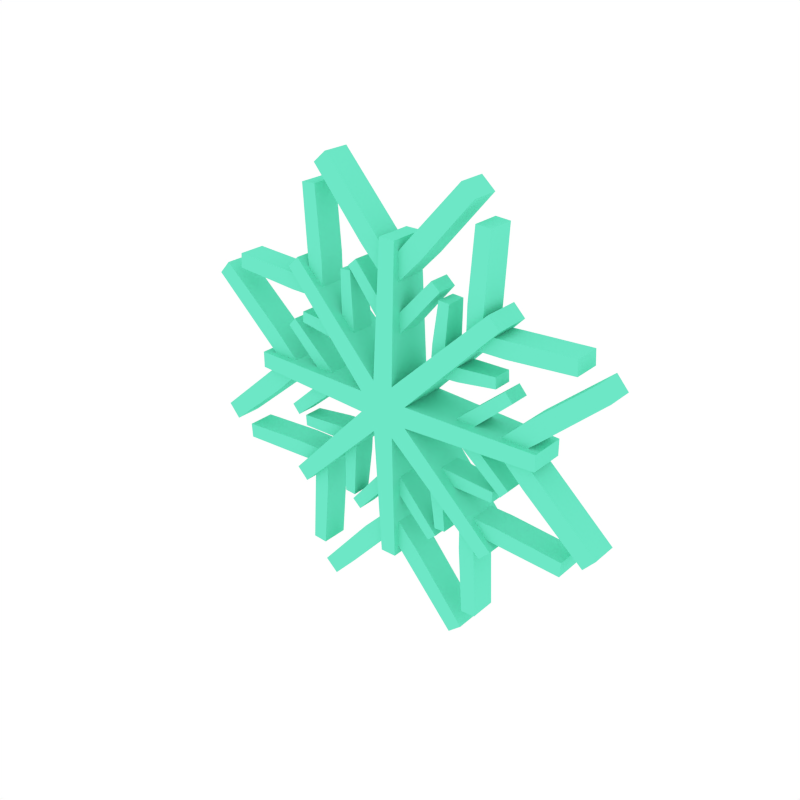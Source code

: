# Source: Snowflake1.blend  (saved by Blender 2.79.0; exported with 4.5.12 LTS)
import bpy
from mathutils import Matrix  # noqa: F401  (used for matrix-valued properties, if any)

bpy.ops.wm.read_factory_settings(use_empty=True)
scene = bpy.context.scene
scene.name = 'Scene'

# ---- collections
col_collection_1 = bpy.data.collections.new('Collection 1'); scene.collection.children.link(col_collection_1)

# ---- materials (node trees are filled in below, after node groups)
mat_snowflake = bpy.data.materials.new('Snowflake')
mat_snowflake.alpha_threshold = 0.0
mat_snowflake.diffuse_color = (0.1536, 0.8, 0.5667, 1.0)
mat_snowflake.roughness = 0.5

# ---- material node trees

# ---- world
world_world = bpy.data.worlds.new('World'); scene.world = world_world
world_world.color = (1.0, 1.0, 1.0)
world_world.use_sun_shadow = False
world_world.sun_shadow_jitter_overblur = 0.0
world_world.cycles.sampling_method = 'NONE'
world_world.cycles.sample_map_resolution = 256

# ---- meshes
me_cube_044 = bpy.data.meshes.new('Cube.044')
me_cube_044.from_pydata([(0.02144, -0.05042, 0.052), (0.01665, -0.0371, 0.323), (0.02144, 0.05042, 0.052), (0.01665, 0.0371, 0.323), (-0.02161, -0.05042, 0.05193), (-0.01679, -0.0371, 0.323), (-0.02161, 0.05042, 0.05193), (-0.01679, 0.0371, 0.323), (-0.05193, -0.05042, -0.02161), (-0.2402, -0.0371, -0.2167), (-0.05193, 0.05042, -0.02161), (-0.2402, 0.0371, -0.2167), (-0.02144, -0.05042, -0.052), (-0.2166, -0.0371, -0.2403), (-0.02144, 0.05042, -0.052), (-0.2166, 0.0371, -0.2403), (-0.01665, -0.0371, -0.323), (-0.01665, 0.03711, -0.323), (0.02161, -0.05042, -0.05193), (0.01679, -0.0371, -0.323), (0.02161, 0.05042, -0.05193), (0.01679, 0.03711, -0.323), (0.2167, -0.0371, -0.2402), (0.2167, 0.03711, -0.2402), (0.052, -0.05042, -0.02144), (0.2403, -0.0371, -0.2166), (0.052, 0.05042, -0.02144), (0.2403, 0.03711, -0.2166), (0.323, -0.0371, -0.01665), (0.323, 0.03711, -0.01665), (0.05193, -0.05042, 0.02161), (0.323, -0.0371, 0.01679), (0.05193, 0.05042, 0.02161), (0.323, 0.03711, 0.01679), (0.2402, -0.0371, 0.2167), (0.2402, 0.0371, 0.2167), (0.2166, -0.0371, 0.2403), (0.2166, 0.0371, 0.2403), (-0.2167, -0.0371, 0.2402), (-0.2167, 0.0371, 0.2402), (-0.052, -0.05042, 0.02144), (-0.2403, -0.0371, 0.2166), (-0.052, 0.05042, 0.02144), (-0.2403, 0.0371, 0.2166), (-0.323, -0.0371, 0.01665), (-0.323, 0.0371, 0.01665), (-0.323, -0.0371, -0.01679), (-0.323, 0.0371, -0.01679), (0.1475, -0.02623, 0.4476), (0.1475, 0.0294, 0.4476), (0.175, 0.0294, 0.4236), (0.175, -0.02623, 0.4236), (-0.1488, -0.02623, 0.4472), (-0.1488, 0.0294, 0.4472), (-0.1762, 0.0294, 0.4231), (-0.1762, -0.02623, 0.4231), (0.03547, -0.02623, 0.3226), (0.03547, 0.0294, 0.3226), (0.06614, 0.0294, 0.2958), (0.06614, -0.02623, 0.2958), (-0.007174, 0.0294, 0.2738), (-0.007174, -0.02623, 0.2738), (0.01273, 0.0294, 0.2407), (0.01273, -0.02623, 0.2407), (-0.03647, -0.02623, 0.3225), (-0.03647, 0.0294, 0.3225), (-0.06705, 0.0294, 0.2957), (-0.06705, -0.02623, 0.2957), (0.006321, 0.0294, 0.2739), (0.006321, -0.02623, 0.2739), (-0.01348, 0.0294, 0.2407), (-0.01348, -0.02623, 0.2407), (0.2407, -0.02623, 0.01314), (0.2407, 0.0294, 0.01314), (0.2739, -0.02623, -0.006711), (0.2739, 0.0294, -0.006711), (0.2958, -0.02623, 0.06663), (0.2958, 0.0294, 0.06663), (0.3226, 0.0294, 0.03601), (0.3226, -0.02623, 0.03601), (0.2407, -0.02623, -0.01307), (0.2407, 0.0294, -0.01307), (0.2739, -0.02623, 0.006785), (0.2739, 0.0294, 0.006785), (0.2958, -0.02623, -0.06656), (0.2958, 0.0294, -0.06656), (0.3226, 0.0294, -0.03593), (0.3226, -0.02623, -0.03593), (0.4233, -0.02623, 0.1756), (0.4233, 0.0294, 0.1756), (0.4474, 0.0294, 0.1482), (0.4474, -0.02623, 0.1482), (0.4233, -0.02623, -0.1756), (0.4233, 0.0294, -0.1756), (0.4474, 0.0294, -0.1481), (0.4474, -0.02623, -0.1481), (0.2036, -0.02623, -0.3841), (0.2036, 0.0294, -0.3841), (0.1732, 0.0294, -0.3859), (0.1732, -0.02623, -0.3859), (0.3797, -0.02623, -0.2108), (0.3797, 0.0294, -0.2108), (0.3819, 0.0294, -0.1804), (0.3819, -0.02623, -0.1804), (0.1972, -0.02623, -0.2443), (0.1972, 0.0294, -0.2443), (0.1633, 0.0294, -0.2463), (0.1633, -0.02623, -0.2463), (0.1941, 0.0294, -0.1904), (0.1941, -0.02623, -0.1904), (0.1629, 0.0294, -0.1823), (0.1629, -0.02623, -0.1823), (0.24, -0.02623, -0.2023), (0.24, 0.0294, -0.2023), (0.2425, 0.0294, -0.1684), (0.2425, -0.02623, -0.1684), (0.1861, 0.0294, -0.1983), (0.1861, -0.02623, -0.1983), (0.1785, 0.0294, -0.167), (0.1785, -0.02623, -0.167), (-0.3844, -0.02623, -0.203), (-0.3844, 0.0294, -0.203), (-0.3861, 0.0294, -0.1727), (-0.3861, -0.02623, -0.1727), (-0.2113, -0.02623, -0.3794), (-0.2113, 0.0294, -0.3794), (-0.181, 0.0294, -0.3816), (-0.181, -0.02623, -0.3816), (-0.2446, -0.02623, -0.1969), (-0.2446, 0.0294, -0.1969), (-0.2465, 0.0294, -0.163), (-0.2465, -0.02623, -0.163), (-0.1907, 0.0294, -0.1938), (-0.1907, -0.02623, -0.1938), (-0.1825, 0.0294, -0.1627), (-0.1825, -0.02623, -0.1627), (-0.2026, -0.02623, -0.2397), (-0.2026, 0.0294, -0.2397), (-0.1687, 0.0294, -0.2422), (-0.1687, -0.02623, -0.2422), (-0.1985, 0.0294, -0.1858), (-0.1985, -0.02623, -0.1858), (-0.1672, 0.0294, -0.1783), (-0.1672, -0.02623, -0.1783), (-0.446, -0.02623, 0.1523), (-0.446, 0.0294, 0.1523), (-0.4217, 0.0294, 0.1795), (-0.4217, -0.02623, 0.1795), (-0.4488, -0.02623, -0.144), (-0.4488, 0.0294, -0.144), (-0.425, 0.0294, -0.1717), (-0.425, -0.02623, -0.1717), (-0.3222, -0.02623, 0.03894), (-0.3222, 0.0294, 0.03894), (-0.2951, 0.0294, 0.06931), (-0.2951, -0.02623, 0.06931), (-0.2739, 0.0294, -0.004229), (-0.2739, -0.02623, -0.004229), (-0.2406, 0.0294, 0.01531), (-0.2406, -0.02623, 0.01531), (-0.3229, -0.02623, -0.03299), (-0.3229, 0.0294, -0.03299), (-0.2964, 0.0294, -0.06387), (-0.2964, -0.02623, -0.06387), (-0.2738, 0.0294, 0.009266), (-0.2738, -0.02623, 0.009266), (-0.2408, 0.0294, -0.01089), (-0.2408, -0.02623, -0.01089), (0.01124, -0.02623, -0.2408), (0.01124, 0.0294, -0.2408), (-0.008876, -0.02623, -0.2738), (-0.008876, 0.0294, -0.2738), (0.06429, -0.02623, -0.2963), (0.06429, 0.0294, -0.2963), (0.03345, 0.0294, -0.3229), (0.03345, -0.02623, -0.3229), (-0.01497, -0.02623, -0.2406), (-0.01497, 0.0294, -0.2406), (0.004619, -0.02623, -0.2739), (0.004619, 0.0294, -0.2739), (-0.06889, -0.02623, -0.2952), (-0.06889, 0.0294, -0.2952), (-0.03848, 0.0294, -0.3223), (-0.03848, -0.02623, -0.3223), (0.1723, -0.02623, -0.4247), (0.1723, 0.0294, -0.4247), (0.1447, 0.0294, -0.4486), (0.1447, -0.02623, -0.4486), (-0.1789, -0.02623, -0.4219), (-0.1789, 0.0294, -0.4219), (-0.1517, 0.0294, -0.4462), (-0.1517, -0.02623, -0.4462), (0.0899, -0.02427, 0.1116), (0.0899, 0.02427, 0.1116), (0.1173, -0.02427, 0.1098), (0.1173, 0.02427, 0.1098), (0.09238, -0.02426, 0.1492), (0.09238, 0.02426, 0.1492), (0.1198, 0.02428, 0.1474), (0.1198, -0.02428, 0.1474), (0.1115, -0.02427, 0.08993), (0.1115, 0.02427, 0.08993), (0.1097, -0.02427, 0.1173), (0.1097, 0.02427, 0.1173), (0.1492, -0.02426, 0.09241), (0.1492, 0.02426, 0.09241), (0.1474, 0.02428, 0.1198), (0.1474, -0.02428, 0.1198), (0.1012, -0.02017, 0.2311), (0.1012, 0.02017, 0.2311), (0.124, 0.02016, 0.2296), (0.124, -0.02016, 0.2296), (0.2263, -0.0198, 0.1015), (0.2263, 0.0198, 0.1015), (0.2248, 0.01979, 0.1238), (0.2248, -0.01979, 0.1238), (0.1425, -0.02427, 0.01532), (0.1425, 0.02427, 0.01532), (0.1605, -0.02427, -0.005314), (0.1605, 0.02427, -0.005314), (0.1708, -0.02427, 0.04019), (0.1708, 0.02427, 0.04019), (0.1889, 0.02427, 0.01955), (0.1889, -0.02427, 0.01955), (0.1425, -0.02427, -0.01528), (0.1425, 0.02427, -0.01528), (0.1605, -0.02427, 0.005357), (0.1605, 0.02427, 0.005357), (0.1708, -0.02427, -0.04014), (0.1708, 0.02427, -0.04014), (0.1889, 0.02427, -0.01951), (0.1889, -0.02427, -0.01951), (0.2464, -0.02147, 0.1043), (0.2464, 0.02147, 0.1043), (0.2624, 0.02147, 0.08609), (0.2624, -0.02147, 0.08609), (0.2464, -0.02147, -0.1043), (0.2464, 0.02147, -0.1043), (0.2624, 0.02147, -0.08605), (0.2624, -0.02147, -0.08605), (-0.01532, -0.02427, 0.1425), (-0.01532, 0.02427, 0.1425), (0.005314, -0.02427, 0.1605), (0.005314, 0.02427, 0.1605), (-0.04019, -0.02427, 0.1708), (-0.04019, 0.02427, 0.1708), (-0.01955, 0.02427, 0.1889), (-0.01955, -0.02427, 0.1889), (0.01528, -0.02427, 0.1425), (0.01528, 0.02427, 0.1425), (-0.005357, -0.02427, 0.1605), (-0.005357, 0.02427, 0.1605), (0.04014, -0.02427, 0.1708), (0.04014, 0.02427, 0.1708), (0.01951, 0.02427, 0.1889), (0.01951, -0.02427, 0.1889), (-0.1043, -0.02147, 0.2464), (-0.1043, 0.02147, 0.2464), (-0.08609, 0.02147, 0.2624), (-0.08609, -0.02147, 0.2624), (0.1043, -0.02147, 0.2464), (0.1043, 0.02147, 0.2464), (0.08605, 0.02147, 0.2624), (0.08605, -0.02147, 0.2624), (-0.1116, -0.02427, 0.0899), (-0.1116, 0.02427, 0.0899), (-0.1098, -0.02427, 0.1173), (-0.1098, 0.02427, 0.1173), (-0.1493, -0.02426, 0.09238), (-0.1493, 0.02426, 0.09238), (-0.1474, 0.02428, 0.1198), (-0.1474, -0.02428, 0.1198), (-0.08993, -0.02427, 0.1115), (-0.08993, 0.02427, 0.1115), (-0.1173, -0.02427, 0.1097), (-0.1173, 0.02427, 0.1097), (-0.09241, -0.02427, 0.1492), (-0.09241, 0.02427, 0.1492), (-0.1198, 0.02428, 0.1474), (-0.1198, -0.02428, 0.1474), (-0.2263, -0.0198, 0.1014), (-0.2263, 0.0198, 0.1014), (-0.2248, 0.01979, 0.1238), (-0.2248, -0.01979, 0.1238), (-0.101, -0.02057, 0.2363), (-0.101, 0.02057, 0.2363), (-0.1242, 0.02056, 0.2347), (-0.1242, -0.02056, 0.2347), (-0.1425, -0.02427, -0.01532), (-0.1425, 0.02427, -0.01532), (-0.1605, -0.02427, 0.005314), (-0.1605, 0.02427, 0.005314), (-0.1708, -0.02427, -0.04019), (-0.1708, 0.02427, -0.04019), (-0.1889, 0.02427, -0.01955), (-0.1889, -0.02427, -0.01955), (-0.1425, -0.02427, 0.01528), (-0.1425, 0.02427, 0.01528), (-0.1605, -0.02427, -0.005357), (-0.1605, 0.02427, -0.005357), (-0.1708, -0.02427, 0.04014), (-0.1708, 0.02427, 0.04014), (-0.1889, 0.02427, 0.01951), (-0.1889, -0.02427, 0.01951), (-0.2464, -0.02147, -0.1043), (-0.2464, 0.02147, -0.1043), (-0.2624, 0.02147, -0.08609), (-0.2624, -0.02147, -0.08609), (-0.2464, -0.02147, 0.1043), (-0.2464, 0.02147, 0.1043), (-0.2624, 0.02147, 0.08605), (-0.2624, -0.02147, 0.08605), (-0.0899, -0.02427, -0.1116), (-0.0899, 0.02427, -0.1116), (-0.1173, -0.02427, -0.1098), (-0.1173, 0.02427, -0.1098), (-0.09238, -0.02427, -0.1492), (-0.09238, 0.02427, -0.1492), (-0.1198, 0.02428, -0.1474), (-0.1198, -0.02428, -0.1474), (-0.1115, -0.02427, -0.08993), (-0.1115, 0.02427, -0.08993), (-0.1097, -0.02427, -0.1173), (-0.1097, 0.02427, -0.1173), (-0.1492, -0.02426, -0.09241), (-0.1492, 0.02426, -0.09241), (-0.1474, 0.02428, -0.1198), (-0.1474, -0.02428, -0.1198), (-0.101, -0.02057, -0.2363), (-0.101, 0.02057, -0.2363), (-0.1242, 0.02056, -0.2348), (-0.1242, -0.02056, -0.2348), (-0.2292, -0.02002, -0.1013), (-0.2292, 0.02002, -0.1013), (-0.2277, 0.02001, -0.1239), (-0.2277, -0.02001, -0.1239), (0.01532, -0.02427, -0.1425), (0.01532, 0.02427, -0.1425), (-0.005314, -0.02427, -0.1605), (-0.005314, 0.02427, -0.1605), (0.04019, -0.02427, -0.1708), (0.04019, 0.02427, -0.1708), (0.01955, 0.02427, -0.1889), (0.01955, -0.02427, -0.1889), (-0.01528, -0.02427, -0.1425), (-0.01528, 0.02427, -0.1425), (0.005357, -0.02427, -0.1605), (0.005357, 0.02427, -0.1605), (-0.04014, -0.02427, -0.1708), (-0.04014, 0.02427, -0.1708), (-0.01951, 0.02427, -0.1889), (-0.01951, -0.02427, -0.1889), (0.1043, -0.02147, -0.2464), (0.1043, 0.02147, -0.2464), (0.08609, 0.02147, -0.2624), (0.08609, -0.02147, -0.2624), (-0.1043, -0.02147, -0.2464), (-0.1043, 0.02147, -0.2464), (-0.08605, 0.02147, -0.2624), (-0.08605, -0.02147, -0.2624), (0.1116, -0.02427, -0.0899), (0.1116, 0.02427, -0.0899), (0.1098, -0.02427, -0.1173), (0.1098, 0.02427, -0.1173), (0.1493, -0.02426, -0.09238), (0.1493, 0.02426, -0.09238), (0.1474, 0.02428, -0.1198), (0.1474, -0.02428, -0.1198), (0.08993, -0.02427, -0.1115), (0.08993, 0.02427, -0.1115), (0.1173, -0.02427, -0.1097), (0.1173, 0.02427, -0.1097), (0.09241, -0.02426, -0.1492), (0.09241, 0.02426, -0.1492), (0.1198, 0.02428, -0.1474), (0.1198, -0.02428, -0.1474), (0.2292, -0.02002, -0.1013), (0.2292, 0.02002, -0.1013), (0.2277, 0.02001, -0.1239), (0.2277, -0.02001, -0.1239), (0.1013, -0.02017, -0.2311), (0.1013, 0.02017, -0.2311), (0.124, 0.02016, -0.2296), (0.124, -0.02016, -0.2296), (0.1656, -0.02623, 0.1798), (0.1656, 0.0294, 0.1798), (0.1968, -0.02623, 0.1876), (0.1968, 0.0294, 0.1876), (0.1665, -0.02623, 0.2438), (0.1665, 0.0294, 0.2438), (0.2003, 0.0294, 0.2416), (0.2003, -0.02623, 0.2416), (0.181, -0.02623, 0.1644), (0.181, 0.0294, 0.1644), (0.1888, -0.02623, 0.1956), (0.1888, 0.0294, 0.1956), (0.245, -0.02623, 0.1653), (0.245, 0.0294, 0.1653), (0.2428, 0.0294, 0.1992), (0.2428, -0.02623, 0.1992), (0.1774, -0.02623, 0.3833), (0.1774, 0.0294, 0.3833), (0.2078, 0.0294, 0.3813), (0.2078, -0.02623, 0.3813), (0.3845, -0.02623, 0.1763), (0.3845, 0.0294, 0.1763), (0.3825, 0.0294, 0.2066), (0.3825, -0.02623, 0.2066), (-0.18, -0.02623, 0.1653), (-0.18, 0.0294, 0.1653), (-0.1879, -0.02623, 0.1965), (-0.1879, 0.0294, 0.1965), (-0.244, -0.02623, 0.1661), (-0.244, 0.0294, 0.1661), (-0.2419, 0.0294, 0.2), (-0.2419, -0.02623, 0.2), (-0.1646, -0.02623, 0.1808), (-0.1646, 0.0294, 0.1808), (-0.1959, -0.02623, 0.1886), (-0.1959, 0.0294, 0.1886), (-0.1656, -0.02623, 0.2448), (-0.1656, 0.0294, 0.2448), (-0.1995, 0.0294, 0.2425), (-0.1995, -0.02623, 0.2425), (-0.3836, -0.02623, 0.1769), (-0.3836, 0.0294, 0.1769), (-0.3816, 0.0294, 0.2072), (-0.3816, -0.02623, 0.2072), (-0.1768, -0.02623, 0.3843), (-0.1768, 0.0294, 0.3843), (-0.2072, 0.0294, 0.3822), (-0.2072, -0.02623, 0.3822)], [], [(0, 2, 3, 1), (2, 6, 7, 3), (6, 4, 5, 7), (4, 0, 1, 5), (7, 5, 1, 3), (8, 10, 11, 9), (10, 14, 15, 11), (14, 12, 13, 15), (12, 8, 9, 13), (15, 13, 9, 11), (12, 14, 17, 16), (14, 20, 21, 17), (20, 18, 19, 21), (18, 12, 16, 19), (21, 19, 16, 17), (18, 20, 23, 22), (20, 26, 27, 23), (26, 24, 25, 27), (24, 18, 22, 25), (27, 25, 22, 23), (24, 26, 29, 28), (26, 32, 33, 29), (32, 30, 31, 33), (30, 24, 28, 31), (33, 31, 28, 29), (30, 32, 35, 34), (32, 2, 37, 35), (2, 0, 36, 37), (0, 30, 34, 36), (37, 36, 34, 35), (4, 6, 39, 38), (6, 42, 43, 39), (42, 40, 41, 43), (40, 4, 38, 41), (0, 4, 40, 8, 12, 18, 24, 30), (43, 41, 38, 39), (40, 42, 45, 44), (42, 10, 47, 45), (10, 8, 46, 47), (8, 40, 44, 46), (6, 2, 32, 26, 20, 14, 10, 42), (47, 46, 44, 45), (64, 65, 53, 52), (56, 59, 51, 48), (59, 58, 50, 51), (49, 48, 51, 50), (58, 57, 49, 50), (68, 70, 66, 65), (61, 56, 57, 60), (60, 57, 58, 62), (63, 59, 56, 61), (62, 58, 59, 63), (71, 69, 64, 67), (65, 66, 54, 53), (53, 54, 55, 52), (66, 67, 55, 54), (67, 64, 52, 55), (57, 56, 48, 49), (70, 71, 67, 66), (69, 68, 65, 64), (76, 79, 91, 88), (72, 74, 79, 76), (75, 73, 77, 78), (74, 75, 78, 79), (73, 72, 76, 77), (86, 87, 95, 94), (80, 84, 87, 82), (83, 86, 85, 81), (82, 87, 86, 83), (81, 85, 84, 80), (90, 89, 88, 91), (78, 77, 89, 90), (79, 78, 90, 91), (77, 76, 88, 89), (94, 95, 92, 93), (84, 85, 93, 92), (87, 84, 92, 95), (85, 86, 94, 93), (112, 113, 101, 100), (104, 107, 99, 96), (107, 106, 98, 99), (97, 96, 99, 98), (106, 105, 97, 98), (116, 118, 114, 113), (109, 104, 105, 108), (108, 105, 106, 110), (111, 107, 104, 109), (110, 106, 107, 111), (119, 117, 112, 115), (113, 114, 102, 101), (101, 102, 103, 100), (114, 115, 103, 102), (115, 112, 100, 103), (105, 104, 96, 97), (118, 119, 115, 114), (117, 116, 113, 112), (136, 137, 125, 124), (128, 131, 123, 120), (131, 130, 122, 123), (121, 120, 123, 122), (130, 129, 121, 122), (140, 142, 138, 137), (133, 128, 129, 132), (132, 129, 130, 134), (135, 131, 128, 133), (134, 130, 131, 135), (143, 141, 136, 139), (137, 138, 126, 125), (125, 126, 127, 124), (138, 139, 127, 126), (139, 136, 124, 127), (129, 128, 120, 121), (142, 143, 139, 138), (141, 140, 137, 136), (160, 161, 149, 148), (152, 155, 147, 144), (155, 154, 146, 147), (145, 144, 147, 146), (154, 153, 145, 146), (164, 166, 162, 161), (157, 152, 153, 156), (156, 153, 154, 158), (159, 155, 152, 157), (158, 154, 155, 159), (167, 165, 160, 163), (161, 162, 150, 149), (149, 150, 151, 148), (162, 163, 151, 150), (163, 160, 148, 151), (153, 152, 144, 145), (166, 167, 163, 162), (165, 164, 161, 160), (186, 185, 184, 187), (169, 168, 172, 173), (182, 183, 191, 190), (172, 175, 187, 184), (170, 171, 174, 175), (180, 181, 189, 188), (176, 180, 183, 178), (179, 182, 181, 177), (178, 183, 182, 179), (177, 181, 180, 176), (183, 180, 188, 191), (174, 173, 185, 186), (168, 170, 175, 172), (173, 172, 184, 185), (175, 174, 186, 187), (171, 169, 173, 174), (181, 182, 190, 189), (190, 191, 188, 189), (196, 199, 211, 208), (192, 194, 199, 196), (195, 193, 197, 198), (194, 195, 198, 199), (193, 192, 196, 197), (206, 207, 215, 214), (200, 204, 207, 202), (203, 206, 205, 201), (202, 207, 206, 203), (201, 205, 204, 200), (210, 209, 208, 211), (198, 197, 209, 210), (199, 198, 210, 211), (197, 196, 208, 209), (214, 215, 212, 213), (204, 205, 213, 212), (207, 204, 212, 215), (205, 206, 214, 213), (220, 223, 235, 232), (216, 218, 223, 220), (219, 217, 221, 222), (218, 219, 222, 223), (217, 216, 220, 221), (230, 231, 239, 238), (224, 228, 231, 226), (227, 230, 229, 225), (226, 231, 230, 227), (225, 229, 228, 224), (234, 233, 232, 235), (222, 221, 233, 234), (223, 222, 234, 235), (221, 220, 232, 233), (238, 239, 236, 237), (228, 229, 237, 236), (231, 228, 236, 239), (229, 230, 238, 237), (244, 247, 259, 256), (240, 242, 247, 244), (243, 241, 245, 246), (242, 243, 246, 247), (241, 240, 244, 245), (254, 255, 263, 262), (248, 252, 255, 250), (251, 254, 253, 249), (250, 255, 254, 251), (249, 253, 252, 248), (258, 257, 256, 259), (246, 245, 257, 258), (247, 246, 258, 259), (245, 244, 256, 257), (262, 263, 260, 261), (252, 253, 261, 260), (255, 252, 260, 263), (253, 254, 262, 261), (268, 271, 283, 280), (264, 266, 271, 268), (267, 265, 269, 270), (266, 267, 270, 271), (265, 264, 268, 269), (278, 279, 287, 286), (272, 276, 279, 274), (275, 278, 277, 273), (274, 279, 278, 275), (273, 277, 276, 272), (282, 281, 280, 283), (270, 269, 281, 282), (271, 270, 282, 283), (269, 268, 280, 281), (286, 287, 284, 285), (276, 277, 285, 284), (279, 276, 284, 287), (277, 278, 286, 285), (292, 295, 307, 304), (288, 290, 295, 292), (291, 289, 293, 294), (290, 291, 294, 295), (289, 288, 292, 293), (302, 303, 311, 310), (296, 300, 303, 298), (299, 302, 301, 297), (298, 303, 302, 299), (297, 301, 300, 296), (306, 305, 304, 307), (294, 293, 305, 306), (295, 294, 306, 307), (293, 292, 304, 305), (310, 311, 308, 309), (300, 301, 309, 308), (303, 300, 308, 311), (301, 302, 310, 309), (316, 319, 331, 328), (312, 314, 319, 316), (315, 313, 317, 318), (314, 315, 318, 319), (313, 312, 316, 317), (326, 327, 335, 334), (320, 324, 327, 322), (323, 326, 325, 321), (322, 327, 326, 323), (321, 325, 324, 320), (330, 329, 328, 331), (318, 317, 329, 330), (319, 318, 330, 331), (317, 316, 328, 329), (334, 335, 332, 333), (324, 325, 333, 332), (327, 324, 332, 335), (325, 326, 334, 333), (340, 343, 355, 352), (336, 338, 343, 340), (339, 337, 341, 342), (338, 339, 342, 343), (337, 336, 340, 341), (350, 351, 359, 358), (344, 348, 351, 346), (347, 350, 349, 345), (346, 351, 350, 347), (345, 349, 348, 344), (354, 353, 352, 355), (342, 341, 353, 354), (343, 342, 354, 355), (341, 340, 352, 353), (358, 359, 356, 357), (348, 349, 357, 356), (351, 348, 356, 359), (349, 350, 358, 357), (364, 367, 379, 376), (360, 362, 367, 364), (363, 361, 365, 366), (362, 363, 366, 367), (361, 360, 364, 365), (374, 375, 383, 382), (368, 372, 375, 370), (371, 374, 373, 369), (370, 375, 374, 371), (369, 373, 372, 368), (378, 377, 376, 379), (366, 365, 377, 378), (367, 366, 378, 379), (365, 364, 376, 377), (382, 383, 380, 381), (372, 373, 381, 380), (375, 372, 380, 383), (373, 374, 382, 381), (388, 391, 403, 400), (384, 386, 391, 388), (387, 385, 389, 390), (386, 387, 390, 391), (385, 384, 388, 389), (398, 399, 407, 406), (392, 396, 399, 394), (395, 398, 397, 393), (394, 399, 398, 395), (393, 397, 396, 392), (402, 401, 400, 403), (390, 389, 401, 402), (391, 390, 402, 403), (389, 388, 400, 401), (406, 407, 404, 405), (396, 397, 405, 404), (399, 396, 404, 407), (397, 398, 406, 405), (412, 415, 427, 424), (408, 410, 415, 412), (411, 409, 413, 414), (410, 411, 414, 415), (409, 408, 412, 413), (422, 423, 431, 430), (416, 420, 423, 418), (419, 422, 421, 417), (418, 423, 422, 419), (417, 421, 420, 416), (426, 425, 424, 427), (414, 413, 425, 426), (415, 414, 426, 427), (413, 412, 424, 425), (430, 431, 428, 429), (420, 421, 429, 428), (423, 420, 428, 431), (421, 422, 430, 429)])
me_cube_044.materials.append(mat_snowflake)
me_cube_044.use_remesh_preserve_volume = False
me_cube_044.use_remesh_preserve_attributes = False
me_cube_044.use_mirror_vertex_groups = False
me_cube_044.update()

# ---- objects
ob_snowflake1 = bpy.data.objects.new('Snowflake1', me_cube_044)

# ---- transforms, parenting, visibility, modifiers, constraints
ob_snowflake1.location = (0.0, 0.0, 0.0)
ob_snowflake1.lineart.crease_threshold = 0.0

# ---- collection membership
col_collection_1.objects.link(ob_snowflake1)

# ---- scene / render settings (as saved in the file)
scene.frame_start = 1; scene.frame_end = 250; scene.frame_set(0)
scene.render.engine = 'CYCLES'
scene.render.resolution_x = 1000
scene.render.resolution_y = 1000
scene.render.dither_intensity = 0.0
scene.cycles.samples = 200
scene.cycles.sampling_pattern = 'TABULATED_SOBOL'
scene.cycles.light_sampling_threshold = 0.0
scene.cycles.use_adaptive_sampling = False
scene.cycles.use_light_tree = False
scene.cycles.caustics_reflective = False
scene.cycles.caustics_refractive = False
scene.cycles.blur_glossy = 0.0
scene.cycles.max_bounces = 2
scene.cycles.pixel_filter_type = 'GAUSSIAN'
scene.cycles.sample_clamp_indirect = 0.0
scene.view_settings.view_transform = 'Standard'
bpy.context.view_layer.update()

# ---- added for rendering (the .blend has no active camera): camera
cam_auto = bpy.data.cameras.new('AutoCamera')
cam_auto.lens = 50.0
cam_auto.sensor_width = 36.0
cam_auto.clip_end = 1000.0
ob_auto_camera = bpy.data.objects.new('AutoCamera', cam_auto)
scene.collection.objects.link(ob_auto_camera)
ob_auto_camera.location = (1.17563, -1.41157, 0.940574)
ob_auto_camera.rotation_euler = (1.09748, -7.21219e-08, 0.694738)
scene.camera = ob_auto_camera
bpy.context.view_layer.update()
